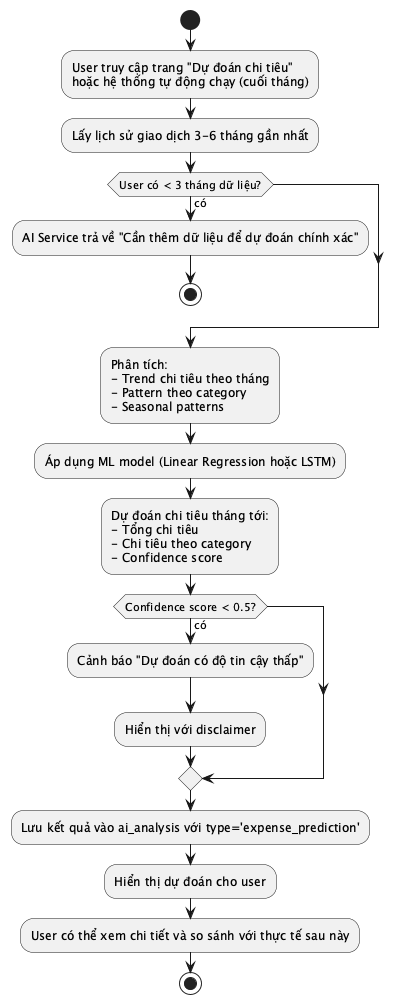

The diagram above was rendered by PlantUML. Its source (embedded in the PNG):
@startuml ACT_014_ExpensePrediction
start
:User truy cập trang "Dự đoán chi tiêu"
hoặc hệ thống tự động chạy (cuối tháng);
:Lấy lịch sử giao dịch 3-6 tháng gần nhất;
if (User có < 3 tháng dữ liệu?) then (có)
  :AI Service trả về "Cần thêm dữ liệu để dự đoán chính xác";
  stop
endif
:Phân tích:
- Trend chi tiêu theo tháng
- Pattern theo category
- Seasonal patterns;
:Áp dụng ML model (Linear Regression hoặc LSTM);
:Dự đoán chi tiêu tháng tới:
- Tổng chi tiêu
- Chi tiêu theo category
- Confidence score;
if (Confidence score < 0.5?) then (có)
  :Cảnh báo "Dự đoán có độ tin cậy thấp";
  :Hiển thị với disclaimer;
endif
:Lưu kết quả vào ai_analysis với type='expense_prediction';
:Hiển thị dự đoán cho user;
:User có thể xem chi tiết và so sánh với thực tế sau này;
stop
@enduml